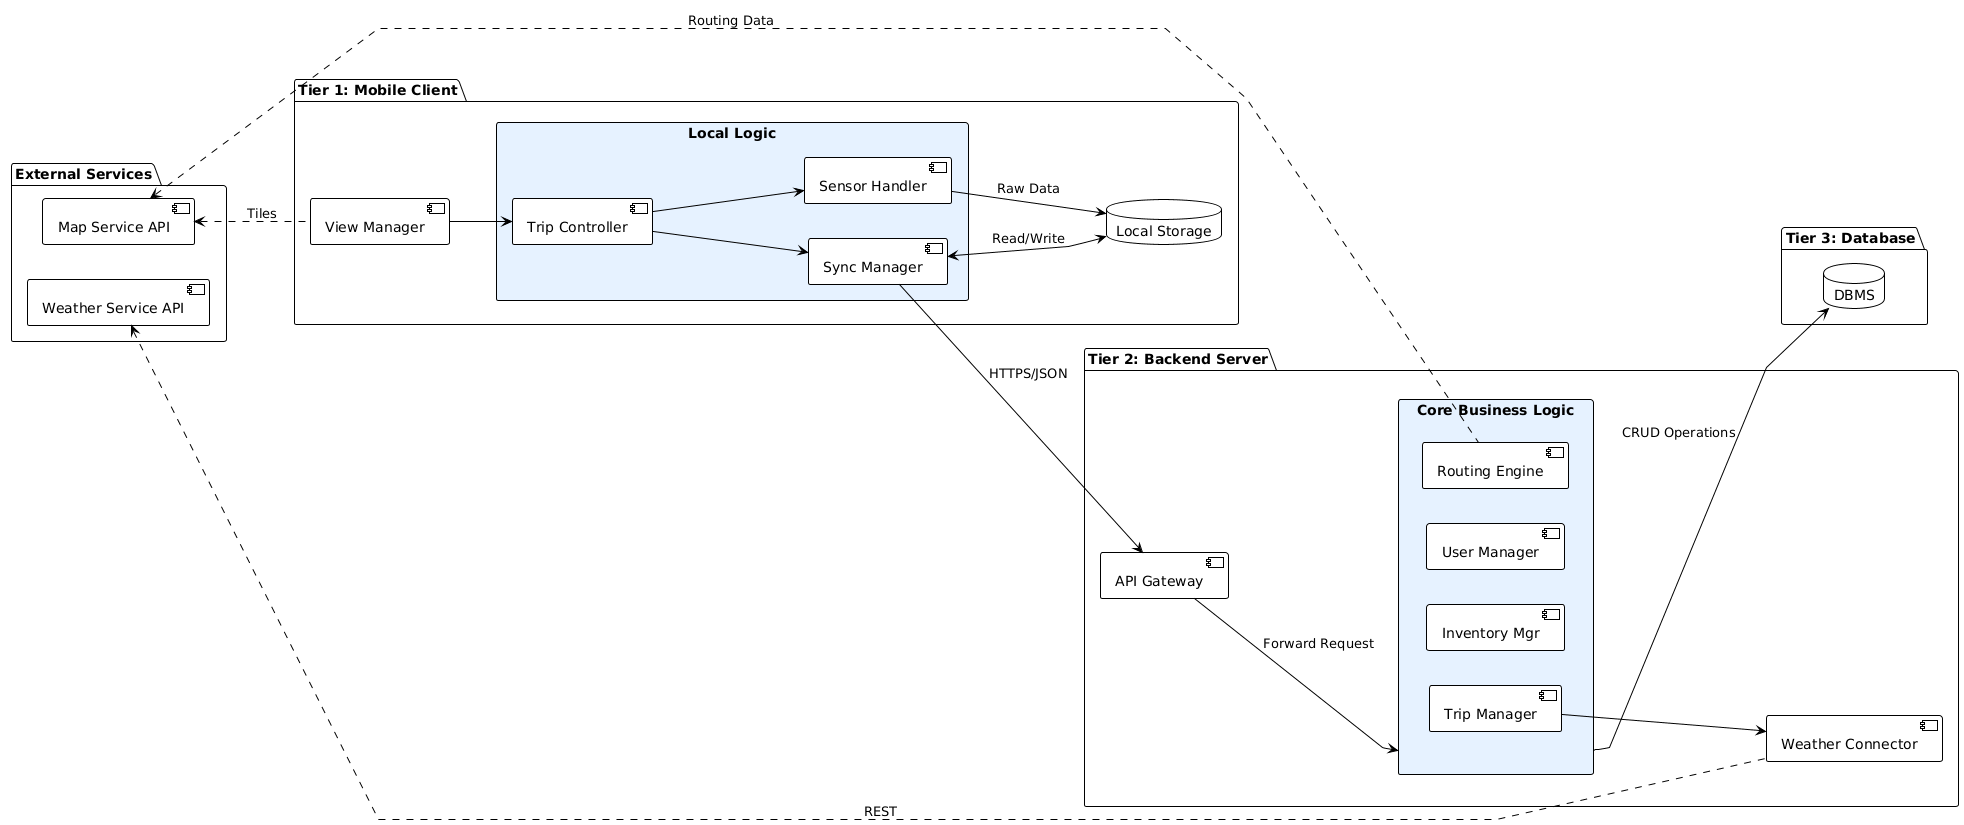

The diagram above was rendered by PlantUML. Its source (embedded in the PNG):
@startuml
!theme plain
skinparam componentStyle uml2
skinparam linetype polyline


' Layout orizzontale
left to right direction

' --- EXTERNAL SERVICES ---
package "External Services" {
    component "Map Service API" as ExtMaps
    component "Weather Service API" as ExtWeather
}

' --- TIER 1: MOBILE CLIENT ---
package "Tier 1: Mobile Client" {
    
    component "View Manager" as View
    
    ' Usiamo rectangle anche qui per coerenza e pulizia
    rectangle "Local Logic" #E6F2FF {
        component "Trip Controller" as TripCtrl
        component "Sensor Handler" as Sensors
        component "Sync Manager" as Sync
    }
    
    database "Local Storage" as LocalDB
}

' --- TIER 2: BACKEND SERVER ---
package "Tier 2: Backend Server" {
    
    component "API Gateway" as API
    
    
    rectangle "Core Business Logic" as BizLogic #E6F2FF {
        component "Routing Engine" as RouteMgr
        component "User Manager" as UserMgr
        component "Inventory Mgr" as InvMgr
        component "Trip Manager" as TripMgr

    }
    
    component "Weather Connector" as WeatherConn
}

' --- TIER 3: DATABASE ---
package "Tier 3: Database" {
    database "DBMS" as DB
}

' ==========================================
' CONNESSIONI
' ==========================================

' 1. Flusso Interno Client
View --> TripCtrl
TripCtrl --> Sensors
TripCtrl --> Sync
Sensors --> LocalDB : " Raw Data"
Sync <--> LocalDB : " Read/Write"

' 2. Flusso Client -> Server
Sync --> API : " HTTPS/JSON"

' 3. Flusso Semplificato nel Server (CENTRATO)
' Ora che BizLogic è un rettangolo, la freccia colpirà il centro del lato sinistro
API --> BizLogic : " Forward Request"

' 4. Flusso Semplificato verso il DB (CENTRATO)
' La freccia partirà dal centro del lato destro
BizLogic --> DB : " CRUD Operations"

' 5. Connessioni Esterne
View .u.> ExtMaps : " Tiles"
RouteMgr .u.> ExtMaps : " Routing Data"
TripMgr --> WeatherConn
WeatherConn .u.> ExtWeather : " REST"
@enduml